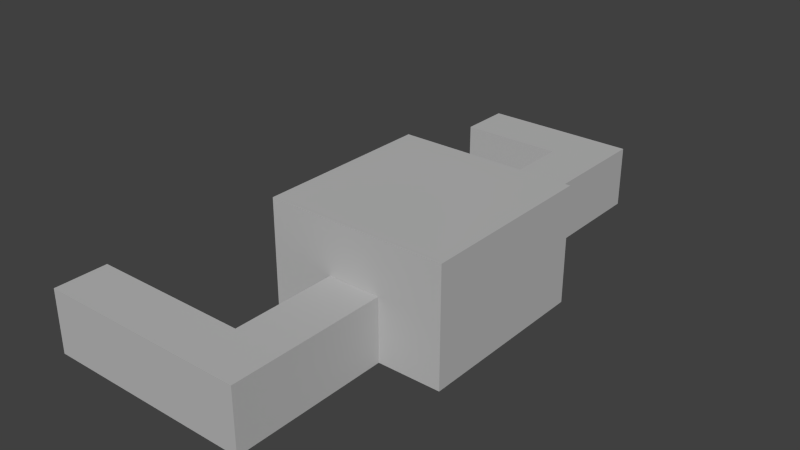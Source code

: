 # Source: level11.blend  (saved by Blender 2.76.0; exported with 4.5.12 LTS)
import bpy
from mathutils import Matrix  # noqa: F401  (used for matrix-valued properties, if any)

bpy.ops.wm.read_factory_settings(use_empty=True)
scene = bpy.context.scene
scene.name = 'Scene'

# ---- collections
col_collection_1 = bpy.data.collections.new('Collection 1'); scene.collection.children.link(col_collection_1)

# ---- materials (node trees are filled in below, after node groups)
mat_stone = bpy.data.materials.new('Stone')
mat_stone.alpha_threshold = 0.0
mat_stone.use_transparent_shadow = False
mat_stone.diffuse_color = (0.49, 0.49, 0.49, 1.0)
mat_stone.roughness = 0.5
mat_stone.line_color = (0.0, 0.0, 0.0, 1.0)
mat_exit = bpy.data.materials.new('Exit')
mat_exit.alpha_threshold = 0.0
mat_exit.use_transparent_shadow = False
mat_exit.diffuse_color = (0.3343, 0.1586, 0.06393, 1.0)
mat_exit.roughness = 0.5
mat_darkstone = bpy.data.materials.new('DarkStone')
mat_darkstone.alpha_threshold = 0.0
mat_darkstone.use_transparent_shadow = False
mat_darkstone.diffuse_color = (0.152, 0.152, 0.152, 1.0)
mat_darkstone.roughness = 0.5
mat_stone_001 = bpy.data.materials.new('Stone.001')
mat_stone_001.alpha_threshold = 0.0
mat_stone_001.use_transparent_shadow = False
mat_stone_001.diffuse_color = (0.49, 0.49, 0.49, 1.0)
mat_stone_001.roughness = 0.5
mat_stone_001.line_color = (0.0, 0.0, 0.0, 1.0)
mat_darkstone_001 = bpy.data.materials.new('DarkStone.001')
mat_darkstone_001.alpha_threshold = 0.0
mat_darkstone_001.use_transparent_shadow = False
mat_darkstone_001.diffuse_color = (0.152, 0.152, 0.152, 1.0)
mat_darkstone_001.roughness = 0.5
mat_stone_002 = bpy.data.materials.new('Stone.002')
mat_stone_002.alpha_threshold = 0.0
mat_stone_002.use_transparent_shadow = False
mat_stone_002.diffuse_color = (0.49, 0.49, 0.49, 1.0)
mat_stone_002.roughness = 0.5
mat_stone_002.line_color = (0.0, 0.0, 0.0, 1.0)
mat_darkstone_002 = bpy.data.materials.new('DarkStone.002')
mat_darkstone_002.alpha_threshold = 0.0
mat_darkstone_002.use_transparent_shadow = False
mat_darkstone_002.diffuse_color = (0.152, 0.152, 0.152, 1.0)
mat_darkstone_002.roughness = 0.5
mat_switch = bpy.data.materials.new('Switch')
mat_switch.alpha_threshold = 0.0
mat_switch.use_transparent_shadow = False
mat_switch.diffuse_color = (0.05127, 0.01444, 0.09306, 1.0)
mat_switch.roughness = 0.5

# ---- material node trees

# ---- world
world_world = bpy.data.worlds.new('World'); scene.world = world_world
world_world.color = (0.05088, 0.05088, 0.05088)
world_world.use_sun_shadow = False
world_world.sun_shadow_jitter_overblur = 0.0
world_world.cycles.sampling_method = 'MANUAL'
world_world.cycles.sample_map_resolution = 256

# ---- meshes
me_plane_001 = bpy.data.meshes.new('Plane.001')
me_plane_001.from_pydata([(4.0, 0.0, -1.0), (1.0, 0.0, -1.0), (4.0, 1.0, -1.0), (1.0, 1.0, -1.0), (0.0, 0.0, -1.0), (0.0, 1.0, -1.0), (5.0, 0.0, -1.0), (5.0, 1.0, -1.0), (4.0, 15.0, -1.0), (1.0, 15.0, -1.0), (0.0, 15.0, -1.0), (5.0, 15.0, -1.0), (4.0, 16.0, -1.0), (1.0, 16.0, -1.0), (0.0, 16.0, -1.0), (5.0, 16.0, -1.0), (4.0, 19.0, -1.0), (1.0, 19.0, -1.0), (0.0, 19.0, -1.0), (5.0, 19.0, -1.0), (4.0, 20.0, -1.0), (1.0, 20.0, -1.0), (0.0, 20.0, -1.0), (5.0, 20.0, -1.0), (-9.0, 15.0, -1.0), (-9.0, 16.0, -1.0), (-9.0, 19.0, -1.0), (-9.0, 20.0, -1.0), (-10.0, 15.0, -1.0), (-10.0, 16.0, -1.0), (-10.0, 19.0, -1.0), (-10.0, 20.0, -1.0), (4.0, 0.0, 0.0), (1.0, 0.0, 0.0), (4.0, 1.0, 0.0), (1.0, 1.0, 0.0), (0.0, 0.0, 0.0), (0.0, 1.0, 0.0), (5.0, 0.0, 0.0), (5.0, 1.0, 0.0), (4.0, 15.0, 0.0), (1.0, 15.0, 0.0), (0.0, 15.0, 0.0), (5.0, 15.0, 0.0), (4.0, 16.0, 0.0), (1.0, 16.0, 0.0), (0.0, 16.0, 0.0), (5.0, 16.0, 0.0), (4.0, 19.0, 0.0), (1.0, 19.0, 0.0), (0.0, 19.0, 0.0), (5.0, 19.0, 0.0), (4.0, 20.0, 0.0), (1.0, 20.0, 0.0), (0.0, 20.0, 0.0), (5.0, 20.0, 0.0), (-9.0, 15.0, 0.0), (-9.0, 16.0, 0.0), (-9.0, 19.0, 0.0), (-9.0, 20.0, 0.0), (-10.0, 15.0, 0.0), (-10.0, 16.0, 0.0), (-10.0, 19.0, 0.0), (-10.0, 20.0, 0.0), (4.0, 0.0, 1.0), (1.0, 0.0, 1.0), (4.0, 1.0, 1.0), (1.0, 1.0, 1.0), (0.0, 0.0, 1.0), (0.0, 1.0, 1.0), (5.0, 0.0, 1.0), (5.0, 1.0, 1.0), (4.0, 15.0, 1.0), (1.0, 15.0, 1.0), (0.0, 15.0, 1.0), (5.0, 15.0, 1.0), (4.0, 16.0, 1.0), (1.0, 16.0, 1.0), (0.0, 16.0, 1.0), (5.0, 16.0, 1.0), (4.0, 19.0, 1.0), (1.0, 19.0, 1.0), (0.0, 19.0, 1.0), (5.0, 19.0, 1.0), (4.0, 20.0, 1.0), (1.0, 20.0, 1.0), (0.0, 20.0, 1.0), (5.0, 20.0, 1.0), (-9.0, 15.0, 1.0), (-9.0, 16.0, 1.0), (-9.0, 19.0, 1.0), (-9.0, 20.0, 1.0), (-10.0, 15.0, 1.0), (-10.0, 16.0, 1.0), (-10.0, 19.0, 1.0), (-10.0, 20.0, 1.0), (4.0, 0.0, 4.0), (1.0, 0.0, 4.0), (4.0, 1.0, 4.0), (1.0, 1.0, 4.0), (0.0, 0.0, 4.0), (0.0, 1.0, 4.0), (5.0, 0.0, 4.0), (5.0, 1.0, 4.0), (4.0, 15.0, 4.0), (1.0, 15.0, 4.0), (0.0, 15.0, 4.0), (5.0, 15.0, 4.0), (4.0, 16.0, 4.0), (1.0, 16.0, 4.0), (0.0, 16.0, 4.0), (5.0, 16.0, 4.0), (4.0, 19.0, 4.0), (1.0, 19.0, 4.0), (0.0, 19.0, 4.0), (5.0, 19.0, 4.0), (4.0, 20.0, 4.0), (1.0, 20.0, 4.0), (0.0, 20.0, 4.0), (5.0, 20.0, 4.0), (-9.0, 15.0, 4.0), (-9.0, 16.0, 4.0), (-9.0, 19.0, 4.0), (-9.0, 20.0, 4.0), (-10.0, 15.0, 4.0), (-10.0, 16.0, 4.0), (-10.0, 19.0, 4.0), (-10.0, 20.0, 4.0), (4.0, 0.0, 5.0), (1.0, 0.0, 5.0), (4.0, 1.0, 5.0), (1.0, 1.0, 5.0), (0.0, 0.0, 5.0), (0.0, 1.0, 5.0), (5.0, 0.0, 5.0), (5.0, 1.0, 5.0), (4.0, 15.0, 5.0), (1.0, 15.0, 5.0), (0.0, 15.0, 5.0), (5.0, 15.0, 5.0), (4.0, 16.0, 5.0), (1.0, 16.0, 5.0), (0.0, 16.0, 5.0), (5.0, 16.0, 5.0), (4.0, 19.0, 5.0), (1.0, 19.0, 5.0), (0.0, 19.0, 5.0), (5.0, 19.0, 5.0), (4.0, 20.0, 5.0), (1.0, 20.0, 5.0), (0.0, 20.0, 5.0), (5.0, 20.0, 5.0), (-9.0, 15.0, 5.0), (-9.0, 16.0, 5.0), (-9.0, 19.0, 5.0), (-9.0, 20.0, 5.0), (-10.0, 15.0, 5.0), (-10.0, 16.0, 5.0), (-10.0, 19.0, 5.0), (-10.0, 20.0, 5.0)], [], [(1, 3, 2, 0), (1, 4, 5, 3), (2, 7, 6, 0), (2, 8, 11, 7), (5, 10, 9, 3), (3, 9, 8, 2), (8, 12, 15, 11), (10, 14, 13, 9), (9, 13, 12, 8), (12, 16, 19, 15), (14, 18, 17, 13), (13, 17, 16, 12), (16, 20, 23, 19), (18, 22, 21, 17), (17, 21, 20, 16), (18, 26, 27, 22), (14, 25, 26, 18), (10, 24, 25, 14), (26, 30, 31, 27), (25, 29, 30, 26), (24, 28, 29, 25), (33, 32, 34, 35), (58, 50, 82, 90), (43, 47, 79, 75), (53, 54, 86, 85), (46, 57, 89, 78), (35, 34, 40, 41), (41, 45, 77, 73), (61, 60, 92, 93), (41, 40, 44, 45), (50, 49, 81, 82), (46, 45, 49, 50), (45, 44, 48, 49), (39, 43, 75, 71), (34, 32, 64, 66), (63, 62, 94, 95), (35, 41, 73, 67), (46, 50, 58, 57), (36, 33, 65, 68), (48, 44, 76, 80), (57, 58, 62, 61), (59, 63, 95, 91), (30, 29, 61, 62), (19, 23, 55, 51), (1, 0, 32, 33), (23, 20, 52, 55), (24, 10, 42, 56), (0, 6, 38, 32), (20, 21, 53, 52), (22, 27, 59, 54), (28, 24, 56, 60), (6, 7, 39, 38), (27, 31, 63, 59), (4, 1, 33, 36), (31, 30, 62, 63), (7, 11, 43, 39), (29, 28, 60, 61), (11, 15, 47, 43), (21, 22, 54, 53), (15, 19, 51, 47), (5, 4, 36, 37), (10, 5, 37, 42), (65, 67, 99, 97), (67, 73, 105, 99), (69, 68, 100, 101), (79, 83, 115, 111), (86, 91, 123, 118), (85, 86, 118, 117), (88, 74, 106, 120), (75, 79, 111, 107), (95, 94, 126, 127), (73, 77, 109, 105), (91, 95, 127, 123), (82, 81, 113, 114), (72, 66, 98, 104), (92, 88, 120, 124), (57, 61, 93, 89), (47, 51, 83, 79), (62, 58, 90, 94), (37, 36, 68, 69), (42, 37, 69, 74), (51, 55, 87, 83), (33, 35, 67, 65), (40, 34, 66, 72), (49, 48, 80, 81), (56, 42, 74, 88), (55, 52, 84, 87), (54, 59, 91, 86), (52, 53, 85, 84), (32, 38, 70, 64), (44, 40, 72, 76), (60, 56, 88, 92), (38, 39, 71, 70), (45, 46, 78, 77), (118, 123, 155, 150), (117, 118, 150, 149), (120, 106, 138, 152), (107, 111, 143, 139), (127, 126, 158, 159), (123, 127, 159, 155), (124, 120, 152, 156), (106, 101, 133, 138), (153, 142, 146, 154), (141, 140, 144, 145), (145, 146, 142, 141), (71, 75, 107, 103), (89, 93, 125, 121), (81, 80, 112, 113), (94, 90, 122, 126), (83, 87, 119, 115), (64, 70, 102, 96), (93, 92, 124, 125), (87, 84, 116, 119), (70, 71, 103, 102), (76, 72, 104, 108), (78, 89, 121, 110), (84, 85, 117, 116), (68, 65, 97, 100), (77, 78, 110, 109), (90, 82, 114, 122), (80, 76, 108, 112), (66, 64, 96, 98), (74, 69, 101, 106), (129, 131, 133, 132), (130, 128, 134, 135), (130, 135, 139, 136), (133, 131, 137, 138), (136, 139, 143, 140), (138, 137, 141, 142), (140, 143, 147, 144), (144, 147, 151, 148), (146, 145, 149, 150), (145, 144, 148, 149), (146, 150, 155, 154), (138, 142, 153, 152), (154, 155, 159, 158), (152, 153, 157, 156), (111, 115, 147, 143), (101, 100, 132, 133), (103, 107, 139, 135), (137, 136, 140, 141), (96, 128, 129, 97), (115, 119, 151, 147), (96, 102, 134, 128), (125, 124, 156, 157), (119, 116, 148, 151), (102, 103, 135, 134), (157, 158, 126, 125), (116, 117, 149, 148), (100, 97, 129, 132), (157, 153, 154, 158), (131, 129, 128, 130), (137, 131, 130, 136), (98, 96, 97, 99), (104, 98, 99, 105), (108, 104, 105, 109), (110, 114, 113, 109), (108, 109, 113, 112), (122, 114, 110, 121), (126, 122, 121, 125)])
me_plane_001.materials.append(mat_stone)
me_plane_001.use_remesh_preserve_volume = False
me_plane_001.use_remesh_preserve_attributes = False
me_plane_001.use_mirror_vertex_groups = False
me_plane_001.update()
me_door = bpy.data.meshes.new('door')
me_door.from_pydata([(-1.5, -0.5, -2.25), (-1.5, -0.5, 2.25), (-1.5, 0.5, -2.25), (-1.5, 0.5, 2.25), (1.5, -0.5, -2.25), (1.5, -0.5, 2.25), (1.5, 0.5, -2.25), (1.5, 0.5, 2.25)], [], [(1, 3, 2, 0), (3, 7, 6, 2), (7, 5, 4, 6), (5, 1, 0, 4), (0, 2, 6, 4), (5, 7, 3, 1)])
me_door.materials.append(mat_exit)
me_door.use_remesh_preserve_volume = False
me_door.use_remesh_preserve_attributes = False
me_door.use_mirror_vertex_groups = False
me_door.update()
me_level = bpy.data.meshes.new('level')
me_level.from_pydata([(1.5, -8.5, -4.875), (-1.5, -8.5, -4.875), (1.5, -8.5, -3.875), (-1.5, -8.5, -3.875), (2.5, -8.5, -4.875), (2.5, -8.5, -3.875), (-2.5, -8.5, -4.875), (-2.5, -8.5, -3.875), (-2.5, -8.5, 0.125), (-1.5, -8.5, 0.125), (2.5, -8.5, 0.125), (1.5, -8.5, 0.125), (-2.5, -8.5, 1.125), (-1.5, -8.5, 1.125), (2.5, -8.5, 1.125), (1.5, -8.5, 1.125), (2.5, -7.5, -3.875), (2.5, -7.5, -4.875), (-1.5, -7.5, -3.875), (1.5, -7.5, -3.875), (-1.5, -7.5, -4.875), (1.5, -7.5, -4.875), (-2.5, -7.5, -4.875), (-2.5, -7.5, -3.875), (7.5, -8.5, -4.875), (7.5, -8.5, -3.875), (7.5, -7.5, -3.875), (7.5, -7.5, -4.875), (8.5, -8.5, -4.875), (8.5, -8.5, -3.875), (8.5, -7.5, -3.875), (8.5, -7.5, -4.875), (-7.5, -8.5, -4.875), (-7.5, -7.5, -4.875), (-7.5, -8.5, -3.875), (-7.5, -7.5, -3.875), (-8.5, -8.5, -4.875), (-8.5, -7.5, -4.875), (-8.5, -8.5, -3.875), (-8.5, -7.5, -3.875), (-2.5, 7.5, -3.875), (-1.5, 7.5, -3.875), (-1.5, 7.5, -4.875), (-2.5, 7.5, -4.875), (2.5, 7.5, -4.875), (1.5, 7.5, -4.875), (2.5, 7.5, -3.875), (1.5, 7.5, -3.875), (7.5, 7.5, -4.875), (7.5, 7.5, -3.875), (8.5, 7.5, -4.875), (8.5, 7.5, -3.875), (-7.5, 7.5, -4.875), (-7.5, 7.5, -3.875), (-8.5, 7.5, -4.875), (-8.5, 7.5, -3.875), (-2.5, 8.5, -3.875), (-1.5, 8.5, -3.875), (-1.5, 8.5, -4.875), (-2.5, 8.5, -4.875), (2.5, 8.5, -4.875), (1.5, 8.5, -4.875), (2.5, 8.5, -3.875), (1.5, 8.5, -3.875), (7.5, 8.5, -4.875), (7.5, 8.5, -3.875), (8.5, 8.5, -4.875), (8.5, 8.5, -3.875), (-7.5, 8.5, -4.875), (-7.5, 8.5, -3.875), (-8.5, 8.5, -4.875), (-8.5, 8.5, -3.875), (2.5, -7.5, 0.125), (-2.5, -7.5, 0.125), (-1.5, -7.5, 0.125), (-8.5, 7.5, 0.125), (-8.5, -7.5, 0.125), (1.5, -7.5, 0.125), (-7.5, -7.5, 0.125), (-7.5, 7.5, 0.125), (7.5, -7.5, 0.125), (7.5, -8.5, 0.125), (8.5, -7.5, 0.125), (8.5, -8.5, 0.125), (-7.5, -8.5, 0.125), (-8.5, -8.5, 0.125), (-2.5, 7.5, 0.125), (-1.5, 7.5, 0.125), (-8.5, 8.5, 0.125), (2.5, 7.5, 0.125), (1.5, 7.5, 0.125), (1.5, 8.5, 0.125), (2.5, 8.5, 0.125), (7.5, 7.5, 0.125), (7.5, 8.5, 0.125), (8.5, 7.5, 0.125), (-2.5, 8.5, 0.125), (-1.5, 8.5, 0.125), (8.5, 8.5, 0.125), (-7.5, 8.5, 0.125), (-2.5, -7.5, 1.125), (-1.5, -7.5, 1.125), (-8.5, 7.5, 1.125), (-8.5, -7.5, 1.125), (2.5, -7.5, 1.125), (1.5, -7.5, 1.125), (-7.5, -7.5, 1.125), (-7.5, 7.5, 1.125), (7.5, -7.5, 1.125), (7.5, -8.5, 1.125), (8.5, -7.5, 1.125), (8.5, -8.5, 1.125), (-7.5, -8.5, 1.125), (-8.5, -8.5, 1.125), (-2.5, 7.5, 1.125), (-1.5, 7.5, 1.125), (-8.5, 8.5, 1.125), (2.5, 7.5, 1.125), (1.5, 7.5, 1.125), (1.5, 8.5, 1.125), (2.5, 8.5, 1.125), (7.5, 7.5, 1.125), (7.5, 8.5, 1.125), (8.5, 7.5, 1.125), (-2.5, 8.5, 1.125), (-1.5, 8.5, 1.125), (8.5, 8.5, 1.125), (-7.5, 8.5, 1.125), (2.5, -8.5, 5.125), (1.5, -8.5, 5.125), (-2.5, -8.5, 5.125), (-1.5, -8.5, 5.125), (-7.5, -7.5, 5.125), (-7.5, -8.5, 5.125), (7.5, -7.5, 5.125), (8.5, -7.5, 5.125), (8.5, -8.5, 5.125), (7.5, -8.5, 5.125), (2.5, -7.5, 5.125), (-7.5, 7.5, 5.125), (1.5, -7.5, 5.125), (-8.5, 7.5, 5.125), (-8.5, -7.5, 5.125), (-2.5, -7.5, 5.125), (-1.5, -7.5, 5.125), (-8.5, -8.5, 5.125), (-2.5, 7.5, 5.125), (-1.5, 7.5, 5.125), (-8.5, 8.5, 5.125), (2.5, 7.5, 5.125), (1.5, 7.5, 5.125), (1.5, 8.5, 5.125), (2.5, 8.5, 5.125), (7.5, 7.5, 5.125), (7.5, 8.5, 5.125), (8.5, 7.5, 5.125), (-2.5, 8.5, 5.125), (-1.5, 8.5, 5.125), (8.5, 8.5, 5.125), (-7.5, 8.5, 5.125), (2.5, -8.5, 6.125), (1.5, -8.5, 6.125), (-2.5, -8.5, 6.125), (-1.5, -8.5, 6.125), (-7.5, -7.5, 6.125), (-7.5, -8.5, 6.125), (7.5, -7.5, 6.125), (8.5, -7.5, 6.125), (8.5, -8.5, 6.125), (7.5, -8.5, 6.125), (2.5, -7.5, 6.125), (-7.5, 7.5, 6.125), (1.5, -7.5, 6.125), (-8.5, 7.5, 6.125), (-8.5, -7.5, 6.125), (-2.5, -7.5, 6.125), (-1.5, -7.5, 6.125), (-8.5, -8.5, 6.125), (-2.5, 7.5, 6.125), (-1.5, 7.5, 6.125), (-8.5, 8.5, 6.125), (2.5, 7.5, 6.125), (1.5, 7.5, 6.125), (1.5, 8.5, 6.125), (2.5, 8.5, 6.125), (7.5, 7.5, 6.125), (7.5, 8.5, 6.125), (8.5, 7.5, 6.125), (-2.5, 8.5, 6.125), (-1.5, 8.5, 6.125), (8.5, 8.5, 6.125), (-7.5, 8.5, 6.125)], [], [(67, 65, 94, 98), (4, 0, 21, 17), (1, 6, 22, 20), (3, 2, 19, 18), (9, 13, 12, 8), (5, 10, 11, 2), (3, 9, 8, 7), (16, 19, 77, 72), (10, 14, 15, 11), (41, 57, 97, 87), (108, 104, 138, 134), (0, 1, 20, 21), (22, 33, 52, 43), (63, 47, 90, 91), (19, 16, 46, 47), (1, 3, 7, 6), (2, 0, 4, 5), (9, 11, 15, 13), (0, 2, 3, 1), (24, 27, 31, 28), (5, 4, 24, 25), (4, 17, 27, 24), (27, 17, 44, 48), (29, 28, 31, 30), (25, 24, 28, 29), (55, 39, 76, 75), (51, 67, 98, 95), (17, 21, 45, 44), (22, 6, 32, 33), (33, 37, 54, 52), (6, 7, 34, 32), (36, 38, 39, 37), (33, 32, 36, 37), (47, 46, 89, 90), (32, 34, 38, 36), (51, 50, 66, 67), (52, 54, 70, 68), (48, 44, 60, 64), (54, 55, 71, 70), (29, 30, 82, 83), (53, 40, 86, 79), (43, 52, 68, 59), (18, 19, 47, 41), (23, 18, 41, 40), (30, 31, 50, 51), (37, 39, 55, 54), (20, 22, 43, 42), (31, 27, 48, 50), (21, 20, 42, 45), (16, 26, 49, 46), (35, 23, 40, 53), (65, 62, 92, 94), (60, 62, 65, 64), (64, 65, 67, 66), (69, 68, 70, 71), (56, 59, 68, 69), (41, 47, 63, 57), (18, 23, 73, 74), (50, 48, 64, 66), (124, 127, 159, 156), (71, 55, 75, 88), (42, 43, 59, 58), (45, 42, 58, 61), (23, 35, 78, 73), (44, 45, 61, 60), (126, 122, 154, 158), (102, 103, 142, 141), (122, 120, 152, 154), (93, 80, 108, 121), (78, 79, 107, 106), (76, 85, 113, 103), (82, 95, 123, 110), (72, 77, 105, 104), (13, 15, 129, 131), (75, 76, 103, 102), (73, 78, 106, 100), (79, 86, 114, 107), (118, 117, 149, 150), (35, 53, 79, 78), (39, 38, 85, 76), (119, 125, 157, 151), (56, 69, 99, 96), (25, 29, 83, 81), (46, 49, 93, 89), (30, 51, 95, 82), (101, 100, 143, 144), (38, 34, 84, 85), (116, 102, 141, 148), (49, 26, 80, 93), (69, 71, 88, 99), (26, 16, 72, 80), (40, 41, 87, 86), (3, 18, 74, 9), (34, 7, 8, 84), (74, 73, 100, 101), (95, 98, 126, 123), (89, 93, 121, 117), (19, 2, 11, 77), (5, 25, 81, 10), (115, 118, 150, 147), (74, 101, 105, 77), (9, 74, 77, 11), (111, 110, 135, 136), (85, 84, 112, 113), (86, 87, 115, 114), (88, 75, 102, 116), (90, 89, 117, 118), (94, 92, 120, 122), (91, 90, 118, 119), (80, 72, 104, 108), (98, 94, 122, 126), (83, 82, 110, 111), (96, 99, 127, 124), (81, 83, 111, 109), (99, 88, 116, 127), (114, 115, 147, 146), (12, 13, 131, 130), (120, 119, 151, 152), (109, 111, 136, 137), (77, 11, 15, 105), (10, 81, 109, 14), (84, 8, 12, 112), (87, 97, 91, 90), (115, 87, 90, 118), (61, 63, 62, 60), (63, 61, 58, 57), (57, 58, 59, 56), (62, 63, 91, 92), (97, 96, 124, 125), (57, 56, 96, 97), (92, 91, 119, 120), (97, 125, 119, 91), (156, 159, 191, 188), (151, 157, 189, 183), (150, 149, 181, 182), (158, 154, 186, 190), (136, 135, 167, 168), (147, 150, 182, 179), (148, 141, 173, 180), (154, 152, 184, 186), (137, 136, 168, 169), (133, 130, 162, 165), (146, 147, 179, 178), (152, 151, 183, 184), (128, 137, 169, 160), (145, 133, 165, 177), (157, 156, 188, 189), (127, 116, 148, 159), (117, 121, 153, 149), (14, 109, 137, 128), (123, 126, 158, 155), (105, 101, 144, 140), (112, 12, 130, 133), (106, 107, 139, 132), (107, 114, 146, 139), (100, 106, 132, 143), (104, 105, 140, 138), (110, 123, 155, 135), (103, 113, 145, 142), (121, 108, 134, 153), (125, 124, 156, 157), (15, 14, 128, 129), (113, 112, 133, 145), (185, 187, 190, 186), (178, 179, 189, 188), (173, 171, 191, 180), (181, 185, 186, 184), (182, 181, 184, 183), (189, 179, 182, 183), (165, 164, 174, 177), (166, 169, 168, 167), (174, 164, 171, 173), (166, 167, 187, 185), (171, 178, 188, 191), (176, 163, 161, 172), (170, 160, 169, 166), (161, 160, 170, 172), (162, 175, 164, 165), (162, 163, 176, 175), (159, 148, 180, 191), (132, 139, 171, 164), (155, 158, 190, 187), (149, 153, 185, 181), (141, 142, 174, 173), (139, 146, 178, 171), (129, 128, 160, 161), (130, 131, 163, 162), (135, 155, 187, 167), (142, 145, 177, 174), (131, 129, 161, 163), (153, 134, 166, 185), (144, 143, 146, 147), (164, 175, 178, 171), (170, 166, 185, 181), (172, 170, 181, 182), (140, 144, 147, 150), (138, 140, 150, 149), (175, 176, 179, 178), (134, 138, 149, 153), (143, 132, 139, 146), (176, 172, 182, 179)])
me_level.polygons.foreach_set('material_index', [0, 0, 0, 1, 0, 0, 0, 1, 0, 1, 0, 0, 0, 1, 1, 0, 0, 0, 0, 0, 0, 0, 0, 0, 0, 0, 0, 0, 0, 0, 0, 0, 0, 1, 0, 0, 0, 0, 0, 0, 0, 0, 0, 1, 0, 0, 0, 0, 0, 0, 0, 0, 0, 0, 0, 0, 1, 1, 0, 0, 0, 0, 0, 0, 0, 0, 0, 0, 0, 0, 0, 0, 1, 0, 0, 0, 0, 1, 0, 0, 0, 0, 0, 0, 0, 1, 0, 0, 0, 0, 0, 1, 1, 0, 1, 0, 0, 1, 0, 0, 1, 1, 0, 0, 1, 0, 1, 0, 0, 0, 0, 0, 0, 0, 0, 1, 0, 0, 0, 0, 0, 0, 1, 1, 0, 0, 0, 0, 0, 0, 0, 0, 0, 0, 0, 0, 0, 0, 0, 0, 0, 0, 0, 0, 0, 0, 0, 0, 0, 0, 0, 0, 0, 0, 0, 0, 1, 0, 0, 0, 0, 0, 0, 0, 0, 0, 0, 0, 0, 0, 0, 0, 0, 0, 0, 0, 0, 0, 0, 0, 0, 0, 0, 0, 0, 0, 0, 0, 0, 0, 0, 1, 0, 0, 0, 0, 1, 0, 0, 0, 0])
me_level.materials.append(mat_stone)
me_level.materials.append(mat_darkstone)
me_level.use_remesh_preserve_volume = False
me_level.use_remesh_preserve_attributes = False
me_level.use_mirror_vertex_groups = False
me_level.update()
me_switchbase = bpy.data.meshes.new('switchbase')
me_switchbase.from_pydata([(-1.0, -1.0, -1.0), (-1.0, -1.0, 1.0), (-1.0, 1.0, -1.0), (-1.0, 1.0, 1.0), (1.0, -1.0, -1.0), (1.0, -1.0, 1.0), (1.0, 1.0, -1.0), (1.0, 1.0, 1.0)], [], [(1, 3, 2, 0), (3, 7, 6, 2), (7, 5, 4, 6), (5, 1, 0, 4), (0, 2, 6, 4), (5, 7, 3, 1)])
me_switchbase.polygons.foreach_set('material_index', [1, 1, 1, 1, 1, 1])
me_switchbase.materials.append(mat_stone_001)
me_switchbase.materials.append(mat_darkstone_001)
me_switchbase.use_remesh_preserve_volume = False
me_switchbase.use_remesh_preserve_attributes = False
me_switchbase.use_mirror_vertex_groups = False
me_switchbase.update()
me_switchtrigger = bpy.data.meshes.new('switchtrigger')
me_switchtrigger.from_pydata([(1.0, 1.0, -1.0), (1.0, -1.0, -1.0), (-1.0, -1.0, -1.0), (-1.0, 1.0, -1.0), (1.0, 1.0, 1.0), (1.0, -1.0, 1.0), (-1.0, -1.0, 1.0), (-1.0, 1.0, 1.0)], [], [(0, 1, 2, 3), (4, 7, 6, 5), (0, 4, 5, 1), (1, 5, 6, 2), (2, 6, 7, 3), (4, 0, 3, 7)])
me_switchtrigger.polygons.foreach_set('material_index', [2, 2, 2, 2, 2, 2])
me_switchtrigger.materials.append(mat_stone_002)
me_switchtrigger.materials.append(mat_darkstone_002)
me_switchtrigger.materials.append(mat_switch)
me_switchtrigger.use_remesh_preserve_volume = False
me_switchtrigger.use_remesh_preserve_attributes = False
me_switchtrigger.use_mirror_vertex_groups = False
me_switchtrigger.update()
me_plane = bpy.data.meshes.new('Plane')
me_plane.from_pydata([(4.0, 0.0, -1.0), (1.0, 0.0, -1.0), (4.0, 1.0, -1.0), (1.0, 1.0, -1.0), (0.0, 0.0, -1.0), (0.0, 1.0, -1.0), (5.0, 0.0, -1.0), (5.0, 1.0, -1.0), (4.0, 15.0, -1.0), (1.0, 15.0, -1.0), (0.0, 15.0, -1.0), (5.0, 15.0, -1.0), (4.0, 16.0, -1.0), (1.0, 16.0, -1.0), (0.0, 16.0, -1.0), (5.0, 16.0, -1.0), (4.0, 19.0, -1.0), (1.0, 19.0, -1.0), (0.0, 19.0, -1.0), (5.0, 19.0, -1.0), (4.0, 20.0, -1.0), (1.0, 20.0, -1.0), (0.0, 20.0, -1.0), (5.0, 20.0, -1.0), (-9.0, 15.0, -1.0), (-9.0, 16.0, -1.0), (-9.0, 19.0, -1.0), (-9.0, 20.0, -1.0), (-10.0, 15.0, -1.0), (-10.0, 16.0, -1.0), (-10.0, 19.0, -1.0), (-10.0, 20.0, -1.0), (4.0, 0.0, 0.0), (1.0, 0.0, 0.0), (4.0, 1.0, 0.0), (1.0, 1.0, 0.0), (0.0, 0.0, 0.0), (0.0, 1.0, 0.0), (5.0, 0.0, 0.0), (5.0, 1.0, 0.0), (4.0, 15.0, 0.0), (1.0, 15.0, 0.0), (0.0, 15.0, 0.0), (5.0, 15.0, 0.0), (4.0, 16.0, 0.0), (1.0, 16.0, 0.0), (0.0, 16.0, 0.0), (5.0, 16.0, 0.0), (4.0, 19.0, 0.0), (1.0, 19.0, 0.0), (0.0, 19.0, 0.0), (5.0, 19.0, 0.0), (4.0, 20.0, 0.0), (1.0, 20.0, 0.0), (0.0, 20.0, 0.0), (5.0, 20.0, 0.0), (-9.0, 15.0, 0.0), (-9.0, 16.0, 0.0), (-9.0, 19.0, 0.0), (-9.0, 20.0, 0.0), (-10.0, 15.0, 0.0), (-10.0, 16.0, 0.0), (-10.0, 19.0, 0.0), (-10.0, 20.0, 0.0), (4.0, 0.0, 1.0), (1.0, 0.0, 1.0), (4.0, 1.0, 1.0), (1.0, 1.0, 1.0), (0.0, 0.0, 1.0), (0.0, 1.0, 1.0), (5.0, 0.0, 1.0), (5.0, 1.0, 1.0), (4.0, 15.0, 1.0), (1.0, 15.0, 1.0), (0.0, 15.0, 1.0), (5.0, 15.0, 1.0), (4.0, 16.0, 1.0), (1.0, 16.0, 1.0), (0.0, 16.0, 1.0), (5.0, 16.0, 1.0), (4.0, 19.0, 1.0), (1.0, 19.0, 1.0), (0.0, 19.0, 1.0), (5.0, 19.0, 1.0), (4.0, 20.0, 1.0), (1.0, 20.0, 1.0), (0.0, 20.0, 1.0), (5.0, 20.0, 1.0), (-9.0, 15.0, 1.0), (-9.0, 16.0, 1.0), (-9.0, 19.0, 1.0), (-9.0, 20.0, 1.0), (-10.0, 15.0, 1.0), (-10.0, 16.0, 1.0), (-10.0, 19.0, 1.0), (-10.0, 20.0, 1.0), (4.0, 0.0, 4.0), (1.0, 0.0, 4.0), (4.0, 1.0, 4.0), (1.0, 1.0, 4.0), (0.0, 0.0, 4.0), (0.0, 1.0, 4.0), (5.0, 0.0, 4.0), (5.0, 1.0, 4.0), (4.0, 15.0, 4.0), (1.0, 15.0, 4.0), (0.0, 15.0, 4.0), (5.0, 15.0, 4.0), (4.0, 16.0, 4.0), (1.0, 16.0, 4.0), (0.0, 16.0, 4.0), (5.0, 16.0, 4.0), (4.0, 19.0, 4.0), (1.0, 19.0, 4.0), (0.0, 19.0, 4.0), (5.0, 19.0, 4.0), (4.0, 20.0, 4.0), (1.0, 20.0, 4.0), (0.0, 20.0, 4.0), (5.0, 20.0, 4.0), (-9.0, 15.0, 4.0), (-9.0, 16.0, 4.0), (-9.0, 19.0, 4.0), (-9.0, 20.0, 4.0), (-10.0, 15.0, 4.0), (-10.0, 16.0, 4.0), (-10.0, 19.0, 4.0), (-10.0, 20.0, 4.0), (4.0, 0.0, 5.0), (1.0, 0.0, 5.0), (4.0, 1.0, 5.0), (1.0, 1.0, 5.0), (0.0, 0.0, 5.0), (0.0, 1.0, 5.0), (5.0, 0.0, 5.0), (5.0, 1.0, 5.0), (4.0, 15.0, 5.0), (1.0, 15.0, 5.0), (0.0, 15.0, 5.0), (5.0, 15.0, 5.0), (4.0, 16.0, 5.0), (1.0, 16.0, 5.0), (0.0, 16.0, 5.0), (5.0, 16.0, 5.0), (4.0, 19.0, 5.0), (1.0, 19.0, 5.0), (0.0, 19.0, 5.0), (5.0, 19.0, 5.0), (4.0, 20.0, 5.0), (1.0, 20.0, 5.0), (0.0, 20.0, 5.0), (5.0, 20.0, 5.0), (-9.0, 15.0, 5.0), (-9.0, 16.0, 5.0), (-9.0, 19.0, 5.0), (-9.0, 20.0, 5.0), (-10.0, 15.0, 5.0), (-10.0, 16.0, 5.0), (-10.0, 19.0, 5.0), (-10.0, 20.0, 5.0)], [], [(1, 3, 2, 0), (1, 4, 5, 3), (2, 7, 6, 0), (2, 8, 11, 7), (5, 10, 9, 3), (3, 9, 8, 2), (8, 12, 15, 11), (10, 14, 13, 9), (9, 13, 12, 8), (12, 16, 19, 15), (14, 18, 17, 13), (13, 17, 16, 12), (16, 20, 23, 19), (18, 22, 21, 17), (17, 21, 20, 16), (18, 26, 27, 22), (14, 25, 26, 18), (10, 24, 25, 14), (26, 30, 31, 27), (25, 29, 30, 26), (24, 28, 29, 25), (33, 32, 34, 35), (58, 50, 82, 90), (43, 47, 79, 75), (53, 54, 86, 85), (46, 57, 89, 78), (35, 34, 40, 41), (41, 45, 77, 73), (61, 60, 92, 93), (41, 40, 44, 45), (50, 49, 81, 82), (46, 45, 49, 50), (45, 44, 48, 49), (39, 43, 75, 71), (34, 32, 64, 66), (63, 62, 94, 95), (35, 41, 73, 67), (46, 50, 58, 57), (36, 33, 65, 68), (48, 44, 76, 80), (57, 58, 62, 61), (59, 63, 95, 91), (30, 29, 61, 62), (19, 23, 55, 51), (1, 0, 32, 33), (23, 20, 52, 55), (24, 10, 42, 56), (0, 6, 38, 32), (20, 21, 53, 52), (22, 27, 59, 54), (28, 24, 56, 60), (6, 7, 39, 38), (27, 31, 63, 59), (4, 1, 33, 36), (31, 30, 62, 63), (7, 11, 43, 39), (29, 28, 60, 61), (11, 15, 47, 43), (21, 22, 54, 53), (15, 19, 51, 47), (5, 4, 36, 37), (10, 5, 37, 42), (65, 67, 99, 97), (67, 73, 105, 99), (69, 68, 100, 101), (79, 83, 115, 111), (86, 91, 123, 118), (85, 86, 118, 117), (88, 74, 106, 120), (75, 79, 111, 107), (95, 94, 126, 127), (73, 77, 109, 105), (91, 95, 127, 123), (82, 81, 113, 114), (72, 66, 98, 104), (92, 88, 120, 124), (57, 61, 93, 89), (47, 51, 83, 79), (62, 58, 90, 94), (37, 36, 68, 69), (42, 37, 69, 74), (51, 55, 87, 83), (33, 35, 67, 65), (40, 34, 66, 72), (49, 48, 80, 81), (56, 42, 74, 88), (55, 52, 84, 87), (54, 59, 91, 86), (52, 53, 85, 84), (32, 38, 70, 64), (44, 40, 72, 76), (60, 56, 88, 92), (38, 39, 71, 70), (45, 46, 78, 77), (118, 123, 155, 150), (117, 118, 150, 149), (120, 106, 138, 152), (107, 111, 143, 139), (127, 126, 158, 159), (123, 127, 159, 155), (124, 120, 152, 156), (106, 101, 133, 138), (153, 142, 146, 154), (141, 140, 144, 145), (145, 146, 142, 141), (71, 75, 107, 103), (89, 93, 125, 121), (81, 80, 112, 113), (94, 90, 122, 126), (83, 87, 119, 115), (64, 70, 102, 96), (93, 92, 124, 125), (87, 84, 116, 119), (70, 71, 103, 102), (76, 72, 104, 108), (78, 89, 121, 110), (84, 85, 117, 116), (68, 65, 97, 100), (77, 78, 110, 109), (90, 82, 114, 122), (80, 76, 108, 112), (66, 64, 96, 98), (74, 69, 101, 106), (129, 131, 133, 132), (130, 128, 134, 135), (130, 135, 139, 136), (133, 131, 137, 138), (136, 139, 143, 140), (138, 137, 141, 142), (140, 143, 147, 144), (144, 147, 151, 148), (146, 145, 149, 150), (145, 144, 148, 149), (146, 150, 155, 154), (138, 142, 153, 152), (154, 155, 159, 158), (152, 153, 157, 156), (111, 115, 147, 143), (101, 100, 132, 133), (103, 107, 139, 135), (137, 136, 140, 141), (96, 128, 129, 97), (115, 119, 151, 147), (96, 102, 134, 128), (125, 124, 156, 157), (119, 116, 148, 151), (102, 103, 135, 134), (157, 158, 126, 125), (116, 117, 149, 148), (100, 97, 129, 132), (157, 153, 154, 158), (131, 129, 128, 130), (137, 131, 130, 136), (98, 96, 97, 99), (104, 98, 99, 105), (108, 104, 105, 109), (110, 114, 113, 109), (108, 109, 113, 112), (122, 114, 110, 121), (126, 122, 121, 125)])
me_plane.materials.append(mat_stone)
me_plane.use_remesh_preserve_volume = False
me_plane.use_remesh_preserve_attributes = False
me_plane.use_mirror_vertex_groups = False
me_plane.update()

# ---- objects
ob_endoflevelbend_001 = bpy.data.objects.new('EndOfLevelBend.001', me_plane_001)
ob_door = bpy.data.objects.new('Door', me_door)
ob_level = bpy.data.objects.new('Level', me_level)
ob_switchbase = bpy.data.objects.new('switchbase', me_switchbase)
ob_switchtrigger = bpy.data.objects.new('switchtrigger', me_switchtrigger)
ob_endoflevelbend = bpy.data.objects.new('EndOfLevelBend', me_plane)

# ---- transforms, parenting, visibility, modifiers, constraints
ob_endoflevelbend_001.location = (-18.0, 1.0, 0.0)
ob_endoflevelbend_001.rotation_euler = (0.0, 0.0, -1.571)
ob_endoflevelbend_001.lineart.crease_threshold = 0.0
ob_door.location = (-0.5, 27.51, 2.25)
ob_door.lineart.crease_threshold = 0.0
ob_level.location = (-0.5, 19.5, 3.875)
ob_level.lock_rotations_4d = False
ob_level.empty_display_type = 'ARROWS'
ob_level.lineart.crease_threshold = 0.0
ob_switchbase.location = (7.0, 14.0, 2.0)
ob_switchbase.rotation_euler = (0.0, 0.0, -1.571)
ob_switchbase.scale = (0.5, 0.075, 0.5)
ob_switchbase.lineart.crease_threshold = 0.0
ob_switchtrigger.parent = ob_switchbase
ob_switchtrigger.matrix_parent_inverse = Matrix(((4.0, 0.0, 0.0, 0.0), (0.0, 13.33, 0.0, 1.0), (0.0, 0.0, 4.0, 0.0), (0.0, 0.0, 0.0, 1.0)))
ob_switchtrigger.location = (0.0, -0.15, 0.0)
ob_switchtrigger.scale = (0.2, 0.05, 0.2)
ob_switchtrigger.lock_rotations_4d = False
ob_switchtrigger.empty_display_type = 'ARROWS'
ob_switchtrigger.lineart.crease_threshold = 0.0
ob_endoflevelbend.location = (-3.0, 28.0, 0.0)
ob_endoflevelbend.lineart.crease_threshold = 0.0

# ---- collection membership
col_collection_1.objects.link(ob_endoflevelbend_001)
col_collection_1.objects.link(ob_door)
col_collection_1.objects.link(ob_level)
col_collection_1.objects.link(ob_switchbase)
col_collection_1.objects.link(ob_switchtrigger)
col_collection_1.objects.link(ob_endoflevelbend)

# ---- scene / render settings (as saved in the file)
scene.frame_start = 1; scene.frame_end = 250; scene.frame_set(1)
scene.render.engine = 'BLENDER_EEVEE_NEXT'
scene.render.resolution_percentage = 50
scene.render.dither_intensity = 0.0
scene.cycles.use_denoising = False
scene.cycles.samples = 10
scene.cycles.sampling_pattern = 'TABULATED_SOBOL'
scene.cycles.light_sampling_threshold = 0.0
scene.cycles.use_adaptive_sampling = False
scene.cycles.use_light_tree = False
scene.cycles.blur_glossy = 0.0
scene.cycles.pixel_filter_type = 'GAUSSIAN'
scene.cycles.sample_clamp_indirect = 0.0
scene.view_settings.view_transform = 'Standard'
bpy.context.view_layer.update()

# ---- added for rendering (the .blend has no active camera and no usable light): camera, sun
cam_auto = bpy.data.cameras.new('AutoCamera')
cam_auto.lens = 50.0
cam_auto.sensor_width = 36.0
cam_auto.clip_end = 1000.0
ob_auto_camera = bpy.data.objects.new('AutoCamera', cam_auto)
scene.collection.objects.link(ob_auto_camera)
ob_auto_camera.location = (49.7449, -43.6938, 48.2959)
ob_auto_camera.rotation_euler = (1.09748, -7.21219e-08, 0.694738)
scene.camera = ob_auto_camera
light_auto_sun = bpy.data.lights.new('AutoSun', 'SUN')
light_auto_sun.energy = 3.0
light_auto_sun.angle = 0.0523599
ob_auto_sun = bpy.data.objects.new('AutoSun', light_auto_sun)
scene.collection.objects.link(ob_auto_sun)
ob_auto_sun.rotation_euler = (0.872665, 0.174533, 0.523599)
bpy.context.view_layer.update()
